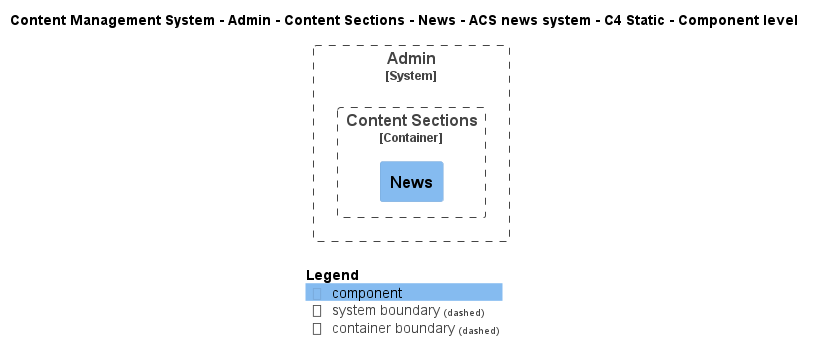

The diagram above was rendered by PlantUML. Its source (embedded in the PNG):
@startuml
!include ..\..\..\..\..\..\..\..\..\.c4s\C4_Component.puml

AddElementTag("c4interflow:lifecycle:new", $bgColor=green, $fontColor=#ffffff, $borderColor=green, $shadowing="False")
AddElementTag("c4interflow:lifecycle:changed", $bgColor=orange, $fontColor=#ffffff, $borderColor=orange, $shadowing="False")
AddElementTag("c4interflow:lifecycle:removed", $bgColor=red, $fontColor=#ffffff, $borderColor=red, $shadowing="False")

AddRelTag("c4interflow:lifecycle:new", $textColor=green, $lineColor=green)
AddRelTag("c4interflow:lifecycle:changed", $textColor=orange, $lineColor=orange)
AddRelTag("c4interflow:lifecycle:removed", $textColor=red, $lineColor=red)

SHOW_PERSON_PORTRAIT()
LAYOUT_TOP_DOWN()

skinparam linetype polyline

title Content Management System - Admin - Content Sections - News - ACS news system - C4 Static - Component level


System_Boundary(ContentManagementSystem.SoftwareSystems.Admin, "Admin") {
    
Container_Boundary(ContentManagementSystem.SoftwareSystems.Admin.Containers.ContentSections, "Content Sections") {
    Component(ContentManagementSystem.SoftwareSystems.Admin.Containers.ContentSections.Components.News, "News", "", "")
}
}



SHOW_LEGEND()
@enduml